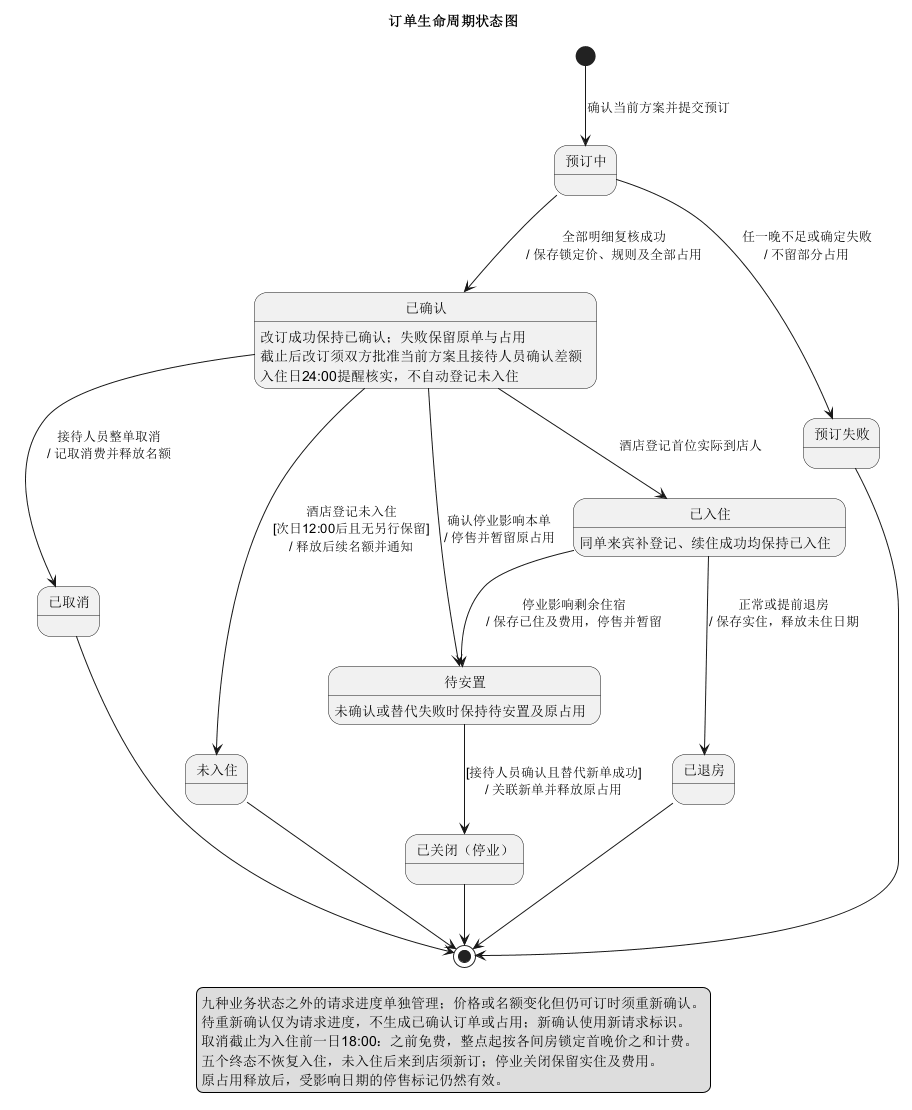

The diagram above was rendered by PlantUML. Its source (embedded in the PNG):
@startuml
title 订单生命周期状态图

state "预订中" as Pending
state "已确认" as Confirmed
state "预订失败" as Failed
state "已入住" as CheckedIn
state "已退房" as CheckedOut
state "已取消" as Cancelled
state "未入住" as NoShow
state "待安置" as Relocating
state "已关闭（停业）" as Closed

[*] --> Pending : 确认当前方案并提交预订
Pending --> Confirmed : 全部明细复核成功\n/ 保存锁定价、规则及全部占用
Pending --> Failed : 任一晚不足或确定失败\n/ 不留部分占用
Confirmed --> CheckedIn : 酒店登记首位实际到店人
Confirmed --> Cancelled : 接待人员整单取消\n/ 记取消费并释放名额
Confirmed --> NoShow : 酒店登记未入住\n[次日12:00后且无另行保留]\n/ 释放后续名额并通知
CheckedIn --> CheckedOut : 正常或提前退房\n/ 保存实住，释放未住日期
Confirmed --> Relocating : 确认停业影响本单\n/ 停售并暂留原占用
CheckedIn --> Relocating : 停业影响剩余住宿\n/ 保存已住及费用，停售并暂留
Relocating --> Closed : [接待人员确认且替代新单成功]\n/ 关联新单并释放原占用

Confirmed : 改订成功保持已确认；失败保留原单与占用
Confirmed : 截止后改订须双方批准当前方案且接待人员确认差额
Confirmed : 入住日24:00提醒核实，不自动登记未入住
CheckedIn : 同单来宾补登记、续住成功均保持已入住
Relocating : 未确认或替代失败时保持待安置及原占用

Failed --> [*]
Cancelled --> [*]
NoShow --> [*]
CheckedOut --> [*]
Closed --> [*]

legend bottom
  九种业务状态之外的请求进度单独管理；价格或名额变化但仍可订时须重新确认。
  待重新确认仅为请求进度，不生成已确认订单或占用；新确认使用新请求标识。
  取消截止为入住前一日18:00：之前免费，整点起按各间房锁定首晚价之和计费。
  五个终态不恢复入住，未入住后来到店须新订；停业关闭保留实住及费用。
  原占用释放后，受影响日期的停售标记仍然有效。
endlegend
@enduml